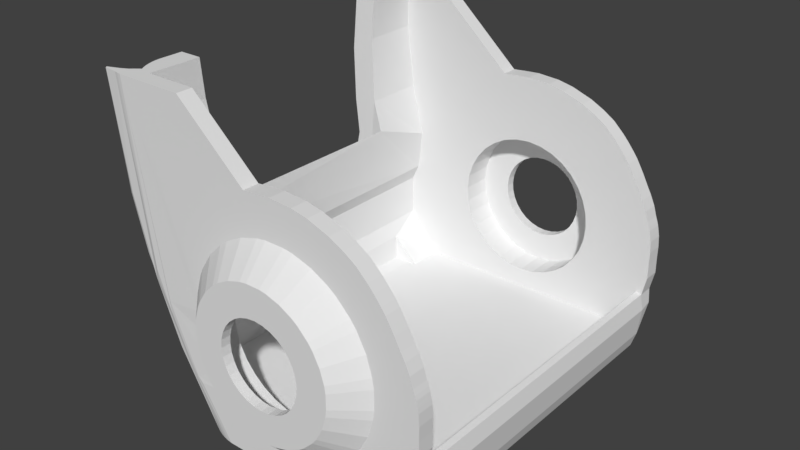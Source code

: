 # Source: head_st7789.blend  (saved by Blender 2.79.0; exported with 4.5.12 LTS)
import bpy
from mathutils import Matrix  # noqa: F401  (used for matrix-valued properties, if any)

bpy.ops.wm.read_factory_settings(use_empty=True)
scene = bpy.context.scene
scene.name = 'Scene'

# ---- collections
col_collection_1 = bpy.data.collections.new('Collection 1'); scene.collection.children.link(col_collection_1)

# ---- world
world_world = bpy.data.worlds.new('World'); scene.world = world_world
world_world.color = (0.05088, 0.05088, 0.05088)
world_world.use_sun_shadow = False
world_world.sun_shadow_jitter_overblur = 0.0
world_world.cycles.sampling_method = 'MANUAL'

# ---- meshes
me_citro6_50 = bpy.data.meshes.new('Citro6 50')
me_citro6_50.from_pydata([(31.64, -37.55, -12.05), (-21.52, -31.05, -27.45), (-21.46, -31.1, -27.5), (-20.15, -34.2, -20.54), (-13.45, -28.87, -27.5), (-20.82, -26.12, -27.5), (-13.72, -20.11, -27.5), (30.67, -37.55, -18.35), (29.11, -37.55, -21.27), (31.86, -37.55, -15.25), (27.21, -37.55, -23.94), (24.5, -37.55, -26.31), (20.21, -34.2, 21.25), (26.77, -34.2, 13.51), (25.97, -34.2, 14.84), (27.66, -34.2, 11.98), (28.87, -34.2, 9.694), (21.81, -34.2, -20.37), (22.49, -34.2, 19.09), (23.71, -34.2, 17.74), (25.14, -34.2, 15.97), (29.7, -34.2, 8.205), (29.71, -34.2, -20.44), (30.26, -34.2, 6.984), (30.65, -34.2, 6.133), (30.44, -34.2, -11.78), (31.28, -34.2, 4.101), (31.66, -34.2, 3.091), (32.53, -34.2, -8.076), (31.92, -34.2, 2.281), (32.19, -34.2, 1.019), (32.37, -34.2, 0.05438), (32.53, -34.2, -2.237), (31.65, -34.2, -12.08), (32.5, -34.2, -5.012), (-17.91, -34.2, 39.24), (-28.84, -34.2, 31.43), (-27.3, -34.2, 18.39), (-24.66, -34.2, 7.852), (-25.62, -34.2, -0.3475), (-27.15, -34.2, -11.91), (-24.83, -34.2, -15.39), (-28.74, -34.2, 39.24), (-3.525, -34.2, 26.45), (-28.86, -19.42, -2.005), (-24.73, -20.34, 12.65), (-27.31, -21.29, 18.46), (-28.84, -22.47, 31.41), (-28.74, -23.18, 39.24), (-28.86, -18.15, -15.91), (-32.35, -21.23, 17.84), (-33.44, -23.18, 39.24), (-33.55, -22.21, 28.53), (-30.94, -20.59, 10.85), (-33.27, -19.04, -6.152), (-17.91, -37.55, 39.24), (-3.525, -37.55, 26.45), (-8.466, -37.55, 15.61), (-10.09, -37.55, 14.4), (-12.95, -37.55, 11.55), (-15.19, -37.55, 8.188), (-17.23, -37.55, 2.495), (-16.06, -37.55, 6.36), (-4.904, -37.55, 17.51), (-1.038, -37.55, 18.68), (0.9622, -37.55, 18.98), (5.002, -37.55, 18.98), (7.002, -37.55, 18.68), (10.87, -37.55, 17.51), (14.43, -37.55, 15.61), (16.05, -37.55, 14.4), (20.23, -37.55, 21.24), (18.91, -37.55, 11.55), (26.77, -37.55, 13.51), (20.12, -37.55, 9.923), (22.49, -37.55, 19.09), (22.02, -37.55, 6.36), (27.66, -37.55, 11.98), (23.71, -37.55, 17.74), (28.87, -37.55, 9.694), (23.19, -37.55, 2.495), (29.7, -37.55, 8.205), (30.26, -37.55, 6.984), (-8.466, -37.55, -18.66), (-4.904, -37.55, -20.56), (-1.038, -37.55, -21.73), (0.9622, -37.55, -22.03), (5.002, -37.55, -22.03), (7.002, -37.55, -21.73), (10.87, -37.55, -20.56), (14.43, -37.55, -18.66), (16.05, -37.55, -17.45), (18.91, -37.55, -14.6), (20.12, -37.55, -12.97), (22.02, -37.55, -9.411), (23.19, -37.55, -5.545), (32.53, -37.55, -8.076), (23.49, -37.55, -3.545), (31.66, -37.55, 3.091), (25.14, -37.55, 15.97), (25.97, -37.55, 14.84), (30.65, -37.55, 6.133), (23.49, -37.55, 0.4946), (31.28, -37.55, 4.101), (31.92, -37.55, 2.281), (32.19, -37.55, 1.019), (32.37, -37.55, 0.05438), (32.53, -37.55, -2.237), (32.5, -37.55, -5.012), (-31.54, -33.49, 39.24), (-32.52, -34.25, 39.24), (-32.06, -32.69, 39.24), (-32.49, -31.84, 39.24), (-32.84, -30.97, 39.24), (-33.11, -30.09, 39.24), (-33.3, -29.21, 39.24), (-33.41, -28.34, 39.24), (-32.38, -37.52, 39.24), (-33.21, -37.4, 39.24), (-34.06, -37.21, 39.24), (-36.93, -36.93, 39.24), (-37.14, -36.56, 39.24), (-35.91, -36.1, 39.24), (-34.5, -35.56, 39.24), (-33.32, -34.94, 39.24), (-27.08, -25.08, -19.31), (-27.65, -24.25, -18.23), (-26.3, -25.97, -20.72), (-28.44, -22.65, -16.72), (-32.55, -27.49, -7.915), (-33.45, -27.49, -5.711), (-30.66, -27.49, 9.687), (-31.17, -27.49, 11.85), (-33.54, -27.49, 28.29), (-32.5, -32.11, 37.12), (-36.35, -35.3, 31.14), (-37.09, -34.6, 31.12), (-31.5, -33.83, 31.11), (-32.08, -32.99, 31.09), (-32.57, -32.11, 31.08), (-32.97, -31.19, 31.07), (-33.27, -30.26, 31.06), (-33.48, -29.32, 31.06), (-33.6, -28.39, 31.06), (-32.39, -32.11, 27.1), (-32.78, -31.19, 27.07), (-31.5, -32.11, 19.25), (-31.9, -31.19, 19.19), (-32.53, -28.39, 19.1), (-33.68, -36.84, 16.34), (-34.54, -36.43, 16.17), (-35.37, -35.91, 16.01), (-36.15, -35.3, 15.86), (-36.42, -34.6, 15.72), (-37.07, -33.83, 15.6), (-37.64, -32.99, 15.48), (-30.83, -32.11, 15.39), (-31.22, -31.19, 15.31), (-31.52, -30.26, 15.26), (-31.72, -29.32, 15.22), (-31.84, -28.39, 15.19), (-31.02, -28.39, 11.34), (-36.17, -32.11, 5.513), (-36.55, -31.19, 5.402), (-33.13, -35.3, 3.991), (-33.83, -34.6, 3.771), (-34.47, -33.83, 3.573), (-35.02, -32.99, 3.399), (-35.49, -32.11, 3.252), (-28.34, -37.38, 3.16), (-28.46, -37.16, 0.7582), (-29.3, -36.84, 0.4585), (-34.37, -31.19, -1.352), (-34.66, -30.26, -1.454), (-34.85, -29.32, -1.525), (-34.97, -28.39, -1.566), (-25.37, -37.51, -2.384), (-25.22, -37.38, -5.09), (-25.2, -37.38, -5.152), (-32.39, -28.39, -8.193), (-31.14, -30.26, -10.23), (-31.34, -29.32, -10.32), (-31.45, -28.39, -10.36), (-29.53, -32.11, -12.08), (-29.89, -31.19, -12.25), (-22.43, -37.38, -11.21), (-22.43, -37.38, -11.21), (-24.82, -36.43, -12.38), (-25.58, -35.91, -12.75), (-26.29, -35.3, -13.11), (-26.95, -34.6, -13.43), (-27.55, -33.83, -13.72), (-28.07, -32.99, -13.98), (-28.51, -32.11, -14.2), (-20.4, -37.38, -15.16), (-21.19, -37.16, -15.59), (-26.72, -31.19, -18.56), (-26.98, -30.26, -18.7), (-20.36, -37.38, -15.23), (-19.42, -37.44, -16.18), (-18.22, -37.38, -19.04), (-18.34, -37.51, -17.06), (-23.46, -30.26, -24.84), (-24.04, -28.39, -24.52), (-17.65, -37.52, -1.525), (-11.75, -37.52, -16.33), (-23.17, -29.32, -25.7), (-22.82, -29.69, -26.11), (-21.65, -30.94, -27.31), (4.47, -42.75, 13.59), (5.945, -42.75, 13.37), (-2.829, -42.75, -15.56), (18.09, -42.75, -0.03657), (17.88, -42.75, 1.438), (-6.652, -42.75, 10.21), (-11.05, -42.75, -7.336), (-15.34, -37.38, -11.32), (17.01, -42.75, -7.336), (5.945, -42.75, -16.42), (-2.829, -42.75, 12.5), (12.62, -42.75, 10.21), (11.42, -42.75, 11.1), (17.01, -42.75, 4.286), (-17.4, -37.38, -5.579), (-11.91, -42.75, -4.488), (-16.9, -37.38, -7.557), (-9.645, -42.75, -9.962), (-14.3, -37.38, -13.07), (-7.756, -42.75, -12.26), (17.88, -42.75, -4.488), (15.61, -42.75, -9.962), (11.42, -42.75, -14.15), (-5.455, -42.75, 11.1), (-10.41, -42.75, 5.633), (-12.13, -42.75, -0.03656), (-12.2, -42.75, -1.525), (1.493, -42.75, 13.59), (8.793, -42.75, 12.5), (0.01932, -42.75, 13.37), (-5.455, -42.75, -14.15), (-16.22, -37.38, -9.477), (0.01932, -42.75, -16.42), (18.09, -42.75, -3.014), (8.793, -42.75, -15.56), (14.72, -42.75, -11.16), (-8.757, -42.75, 8.109), (-11.05, -42.75, 4.286), (-11.91, -42.75, 1.438), (15.61, -42.75, 6.912), (1.493, -42.75, -16.64), (4.47, -42.75, -16.64), (14.72, -42.75, 8.109), (-5.641, -42.75, 0.1244), (-5.141, -42.75, 1.774), (-5.81, -42.75, -1.591), (-4.328, -42.75, 3.294), (-3.235, -42.75, 4.626), (-5.641, -42.75, -3.306), (-1.903, -42.75, 5.719), (-5.141, -42.75, -4.955), (-0.3825, -42.75, 6.532), (1.267, -42.75, 7.032), (2.982, -42.75, 7.201), (4.697, -42.75, 7.032), (6.346, -42.75, 6.532), (7.866, -42.75, 5.719), (9.199, -42.75, 4.626), (-4.328, -42.75, -6.475), (-3.235, -42.75, -7.808), (-1.903, -42.75, -8.901), (-0.3825, -42.75, -9.713), (1.267, -42.75, -10.21), (2.982, -42.75, -10.38), (4.697, -42.75, -10.21), (6.346, -42.75, -9.713), (7.866, -42.75, -8.901), (9.199, -42.75, -7.808), (12.62, -42.75, -13.26), (10.29, -42.75, -6.475), (11.1, -42.75, -4.955), (11.6, -42.75, -3.306), (11.77, -42.75, -1.591), (10.29, -42.75, 3.294), (11.1, -42.75, 1.774), (11.6, -42.75, 0.1244), (-5.81, -40.74, -1.591), (4.697, -40.74, -10.21), (2.982, -40.74, -10.38), (-5.141, -40.74, 1.774), (-5.641, -40.74, 0.1244), (-5.641, -40.74, -3.306), (-5.141, -40.74, -4.955), (-3.235, -40.74, -7.808), (-4.328, -40.74, 3.294), (-4.328, -40.74, -6.475), (-1.903, -40.74, -8.901), (-0.3825, -40.74, -9.713), (1.267, -40.74, -10.21), (6.346, -40.74, -9.713), (7.866, -40.74, -8.901), (9.199, -40.74, -7.808), (10.29, -40.74, -6.475), (11.1, -40.74, -4.955), (11.77, -40.74, -1.591), (11.6, -40.74, -3.306), (-3.235, -40.74, 4.626), (-1.903, -40.74, 5.719), (-0.3825, -40.74, 6.532), (1.267, -40.74, 7.032), (2.982, -40.74, 7.201), (4.697, -40.74, 7.032), (6.346, -40.74, 6.532), (11.6, -40.74, 0.1244), (11.1, -40.74, 1.774), (10.29, -40.74, 3.294), (9.199, -40.74, 4.626), (7.866, -40.74, 5.719), (-11.68, -37.51, -27.5), (-12.76, -37.38, -27.5), (22.85, -37.55, -27.5), (-24.49, -27.64, -27.5), (-23.52, -20.66, -27.5), (-13.85, -37.16, -27.5), (-14.93, -36.84, -27.5), (-16.0, -36.43, -27.5), (-24.27, -28.07, -27.5), (-23.98, -28.46, -27.5), (-21.65, -30.94, -27.5), (-20.47, -32.84, -27.5), (-21.03, -31.96, -27.5), (-17.03, -35.91, -27.5), (-17.98, -35.3, -27.5), (-19.66, -33.83, -27.5), (-18.86, -34.6, -27.5), (31.67, -34.02, -21.09), (32.36, -34.02, -15.25), (30.61, -34.02, -24.32), (31.64, -34.02, -12.05), (29.21, -34.02, -25.84), (26.5, -29.02, -27.6), (24.85, -29.02, -27.5), (2.387, -34.2, 26.92), (7.103, -34.2, 26.62), (10.44, -34.2, 25.93), (14.89, -34.2, 24.34), (7.103, -37.55, 26.62), (10.44, -37.55, 25.93), (2.387, -37.55, 26.92), (-0.8818, -37.55, 26.69), (14.89, -37.55, 24.34), (17.8, -37.55, 22.83), (-0.8818, -34.2, 26.69), (17.8, -34.2, 22.83), (5.88, -40.74, -16.16), (2.982, -40.74, -16.44), (-9.369, -40.74, 6.662), (-10.74, -40.74, 4.094), (0.08407, -40.74, -16.16), (-2.702, -40.74, -15.31), (-5.271, -40.74, -13.94), (-7.521, -40.74, -12.09), (-9.369, -40.74, -9.843), (-10.74, -40.74, -7.275), (-11.59, -40.74, 1.307), (-11.59, -40.74, -4.489), (-11.87, -40.74, -1.591), (13.49, -40.74, 8.913), (11.23, -40.74, 10.76), (16.71, -40.74, 4.094), (15.33, -40.74, 6.662), (5.88, -40.74, 12.98), (8.666, -40.74, 12.13), (0.08408, -40.74, 12.98), (2.982, -40.74, 13.26), (17.55, -40.74, 1.307), (-2.702, -40.74, 12.13), (16.71, -40.74, -7.275), (17.55, -40.74, -4.489), (8.666, -40.74, -15.31), (11.23, -40.74, -13.94), (13.49, -40.74, -12.09), (15.33, -40.74, -9.843), (17.84, -40.74, -1.591), (-7.521, -40.74, 8.913), (-5.271, -40.74, 10.76), (5.88, -34.24, -16.16), (2.982, -34.24, -16.44), (-9.369, -34.24, 6.662), (-10.74, -34.24, 4.094), (0.08407, -34.24, -16.16), (-2.702, -34.24, -15.31), (-5.271, -34.24, -13.94), (-7.521, -34.24, -12.09), (-9.369, -34.24, -9.843), (-10.74, -34.24, -7.275), (-11.59, -34.24, 1.307), (-11.59, -34.24, -4.489), (-11.87, -34.24, -1.591), (13.49, -34.24, 8.913), (11.23, -34.24, 10.76), (16.71, -34.24, 4.094), (15.33, -34.24, 6.662), (5.88, -34.24, 12.98), (8.666, -34.24, 12.13), (0.08408, -34.24, 12.98), (2.982, -34.24, 13.26), (17.55, -34.24, 1.307), (-2.702, -34.24, 12.13), (16.71, -34.24, -7.275), (17.55, -34.24, -4.489), (8.666, -34.24, -15.31), (11.23, -34.24, -13.94), (13.49, -34.24, -12.09), (15.33, -34.24, -9.843), (17.84, -34.24, -1.591), (-7.521, -34.24, 8.913), (-5.271, -34.24, 10.76), (-27.19, -34.2, -3.616), (-20.44, -26.83, -20.54), (-26.2, -26.91, -15.39), (-22.55, -26.83, -20.62), (-25.85, -26.91, -20.48), (-27.42, -20.2, 6.602), (31.64, 37.55, -12.05), (-21.52, 31.05, -27.45), (-21.46, 31.1, -27.5), (-20.15, 34.2, -20.54), (-13.45, 28.87, -27.5), (-20.82, 26.12, -27.5), (-13.72, 20.11, -27.5), (30.67, 37.55, -18.35), (29.11, 37.55, -21.27), (31.86, 37.55, -15.25), (27.21, 37.55, -23.94), (24.5, 37.55, -26.31), (20.21, 34.2, 21.25), (26.77, 34.2, 13.51), (25.97, 34.2, 14.84), (27.66, 34.2, 11.98), (28.87, 34.2, 9.694), (21.81, 34.2, -20.37), (22.49, 34.2, 19.09), (23.71, 34.2, 17.74), (25.14, 34.2, 15.97), (29.7, 34.2, 8.205), (29.71, 34.2, -20.44), (30.26, 34.2, 6.984), (30.65, 34.2, 6.133), (30.44, 34.2, -11.78), (31.28, 34.2, 4.101), (31.66, 34.2, 3.091), (32.53, 34.2, -8.076), (31.92, 34.2, 2.281), (32.19, 34.2, 1.019), (32.37, 34.2, 0.05438), (32.53, 34.2, -2.237), (31.65, 34.2, -12.08), (32.5, 34.2, -5.012), (-17.91, 34.2, 39.24), (-28.84, 34.2, 31.43), (-27.3, 34.2, 18.39), (-24.66, 34.2, 7.852), (-25.62, 34.2, -0.3475), (-27.15, 34.2, -11.91), (-24.83, 34.2, -15.39), (-28.74, 34.2, 39.24), (-3.525, 34.2, 26.45), (-28.86, 19.42, -2.005), (-24.73, 20.34, 12.65), (-27.31, 21.29, 18.46), (-28.84, 22.47, 31.41), (-28.74, 23.18, 39.24), (-28.86, 18.15, -15.91), (-32.35, 21.23, 17.84), (-33.44, 23.18, 39.24), (-33.55, 22.21, 28.53), (-30.94, 20.59, 10.85), (-33.27, 19.04, -6.152), (-17.91, 37.55, 39.24), (-3.525, 37.55, 26.45), (-8.466, 37.55, 15.61), (-10.09, 37.55, 14.4), (-12.95, 37.55, 11.55), (-15.19, 37.55, 8.188), (-17.23, 37.55, 2.495), (-16.06, 37.55, 6.36), (-4.904, 37.55, 17.51), (-1.038, 37.55, 18.68), (0.9622, 37.55, 18.98), (5.002, 37.55, 18.98), (7.002, 37.55, 18.68), (10.87, 37.55, 17.51), (14.43, 37.55, 15.61), (16.05, 37.55, 14.4), (20.23, 37.55, 21.24), (18.91, 37.55, 11.55), (26.77, 37.55, 13.51), (20.12, 37.55, 9.923), (22.49, 37.55, 19.09), (22.02, 37.55, 6.36), (27.66, 37.55, 11.98), (23.71, 37.55, 17.74), (28.87, 37.55, 9.694), (23.19, 37.55, 2.495), (29.7, 37.55, 8.205), (30.26, 37.55, 6.984), (-8.466, 37.55, -18.66), (-4.904, 37.55, -20.56), (-1.038, 37.55, -21.73), (0.9622, 37.55, -22.03), (5.002, 37.55, -22.03), (7.002, 37.55, -21.73), (10.87, 37.55, -20.56), (14.43, 37.55, -18.66), (16.05, 37.55, -17.45), (18.91, 37.55, -14.6), (20.12, 37.55, -12.97), (22.02, 37.55, -9.411), (23.19, 37.55, -5.545), (32.53, 37.55, -8.076), (23.49, 37.55, -3.545), (31.66, 37.55, 3.091), (25.14, 37.55, 15.97), (25.97, 37.55, 14.84), (30.65, 37.55, 6.133), (23.49, 37.55, 0.4946), (31.28, 37.55, 4.101), (31.92, 37.55, 2.281), (32.19, 37.55, 1.019), (32.37, 37.55, 0.05438), (32.53, 37.55, -2.237), (32.5, 37.55, -5.012), (-31.54, 33.49, 39.24), (-32.52, 34.25, 39.24), (-32.06, 32.69, 39.24), (-32.49, 31.84, 39.24), (-32.84, 30.97, 39.24), (-33.11, 30.09, 39.24), (-33.3, 29.21, 39.24), (-33.41, 28.34, 39.24), (-32.38, 37.52, 39.24), (-33.21, 37.4, 39.24), (-34.06, 37.21, 39.24), (-36.93, 36.93, 39.24), (-37.14, 36.56, 39.24), (-35.91, 36.1, 39.24), (-34.5, 35.56, 39.24), (-33.32, 34.94, 39.24), (-27.08, 25.08, -19.31), (-27.65, 24.25, -18.23), (-26.3, 25.97, -20.72), (-28.44, 22.65, -16.72), (-32.55, 27.49, -7.915), (-33.45, 27.49, -5.711), (-30.66, 27.49, 9.687), (-31.17, 27.49, 11.85), (-33.54, 27.49, 28.29), (-32.5, 32.11, 37.12), (-36.35, 35.3, 31.14), (-37.09, 34.6, 31.12), (-31.5, 33.83, 31.11), (-32.08, 32.99, 31.09), (-32.57, 32.11, 31.08), (-32.97, 31.19, 31.07), (-33.27, 30.26, 31.06), (-33.48, 29.32, 31.06), (-33.6, 28.39, 31.06), (-32.39, 32.11, 27.1), (-32.78, 31.19, 27.07), (-31.5, 32.11, 19.25), (-31.9, 31.19, 19.19), (-32.53, 28.39, 19.1), (-33.68, 36.84, 16.34), (-34.54, 36.43, 16.17), (-35.37, 35.91, 16.01), (-36.15, 35.3, 15.86), (-36.42, 34.6, 15.72), (-37.07, 33.83, 15.6), (-37.64, 32.99, 15.48), (-30.83, 32.11, 15.39), (-31.22, 31.19, 15.31), (-31.52, 30.26, 15.26), (-31.72, 29.32, 15.22), (-31.84, 28.39, 15.19), (-31.02, 28.39, 11.34), (-36.17, 32.11, 5.513), (-36.55, 31.19, 5.402), (-33.13, 35.3, 3.991), (-33.83, 34.6, 3.771), (-34.47, 33.83, 3.573), (-35.02, 32.99, 3.399), (-35.49, 32.11, 3.252), (-28.34, 37.38, 3.16), (-28.46, 37.16, 0.7582), (-29.3, 36.84, 0.4585), (-34.37, 31.19, -1.352), (-34.66, 30.26, -1.454), (-34.85, 29.32, -1.525), (-34.97, 28.39, -1.566), (-25.37, 37.51, -2.384), (-25.22, 37.38, -5.09), (-25.2, 37.38, -5.152), (-32.39, 28.39, -8.193), (-31.14, 30.26, -10.23), (-31.34, 29.32, -10.32), (-31.45, 28.39, -10.36), (-29.53, 32.11, -12.08), (-29.89, 31.19, -12.25), (-22.43, 37.38, -11.21), (-22.43, 37.38, -11.21), (-24.82, 36.43, -12.38), (-25.58, 35.91, -12.75), (-26.29, 35.3, -13.11), (-26.95, 34.6, -13.43), (-27.55, 33.83, -13.72), (-28.07, 32.99, -13.98), (-28.51, 32.11, -14.2), (-20.4, 37.38, -15.16), (-21.19, 37.16, -15.59), (-26.72, 31.19, -18.56), (-26.98, 30.26, -18.7), (-20.36, 37.38, -15.23), (-19.42, 37.44, -16.18), (-18.22, 37.38, -19.04), (-18.34, 37.51, -17.06), (-23.46, 30.26, -24.84), (-24.04, 28.39, -24.52), (-17.65, 37.52, -1.525), (-11.75, 37.52, -16.33), (-23.17, 29.32, -25.7), (-22.82, 29.69, -26.11), (-21.65, 30.94, -27.31), (4.47, 42.75, 13.59), (5.945, 42.75, 13.37), (-2.829, 42.75, -15.56), (18.09, 42.75, -0.03657), (17.88, 42.75, 1.438), (-6.652, 42.75, 10.21), (-11.05, 42.75, -7.336), (-15.34, 37.38, -11.32), (17.01, 42.75, -7.336), (5.945, 42.75, -16.42), (-2.829, 42.75, 12.5), (12.62, 42.75, 10.21), (11.42, 42.75, 11.1), (17.01, 42.75, 4.286), (-17.4, 37.38, -5.579), (-11.91, 42.75, -4.488), (-16.9, 37.38, -7.557), (-9.645, 42.75, -9.962), (-14.3, 37.38, -13.07), (-7.756, 42.75, -12.26), (17.88, 42.75, -4.488), (15.61, 42.75, -9.962), (11.42, 42.75, -14.15), (-5.455, 42.75, 11.1), (-10.41, 42.75, 5.633), (-12.13, 42.75, -0.03656), (-12.2, 42.75, -1.525), (1.493, 42.75, 13.59), (8.793, 42.75, 12.5), (0.01932, 42.75, 13.37), (-5.455, 42.75, -14.15), (-16.22, 37.38, -9.477), (0.01932, 42.75, -16.42), (18.09, 42.75, -3.014), (8.793, 42.75, -15.56), (14.72, 42.75, -11.16), (-8.757, 42.75, 8.109), (-11.05, 42.75, 4.286), (-11.91, 42.75, 1.438), (15.61, 42.75, 6.912), (1.493, 42.75, -16.64), (4.47, 42.75, -16.64), (14.72, 42.75, 8.109), (-5.641, 42.75, 0.1244), (-5.141, 42.75, 1.774), (-5.81, 42.75, -1.591), (-4.328, 42.75, 3.294), (-3.235, 42.75, 4.626), (-5.641, 42.75, -3.306), (-1.903, 42.75, 5.719), (-5.141, 42.75, -4.955), (-0.3825, 42.75, 6.532), (1.267, 42.75, 7.032), (2.982, 42.75, 7.201), (4.697, 42.75, 7.032), (6.346, 42.75, 6.532), (7.866, 42.75, 5.719), (9.199, 42.75, 4.626), (-4.328, 42.75, -6.475), (-3.235, 42.75, -7.808), (-1.903, 42.75, -8.901), (-0.3825, 42.75, -9.713), (1.267, 42.75, -10.21), (2.982, 42.75, -10.38), (4.697, 42.75, -10.21), (6.346, 42.75, -9.713), (7.866, 42.75, -8.901), (9.199, 42.75, -7.808), (12.62, 42.75, -13.26), (10.29, 42.75, -6.475), (11.1, 42.75, -4.955), (11.6, 42.75, -3.306), (11.77, 42.75, -1.591), (10.29, 42.75, 3.294), (11.1, 42.75, 1.774), (11.6, 42.75, 0.1244), (-5.81, 40.74, -1.591), (4.697, 40.74, -10.21), (2.982, 40.74, -10.38), (-5.141, 40.74, 1.774), (-5.641, 40.74, 0.1244), (-5.641, 40.74, -3.306), (-5.141, 40.74, -4.955), (-3.235, 40.74, -7.808), (-4.328, 40.74, 3.294), (-4.328, 40.74, -6.475), (-1.903, 40.74, -8.901), (-0.3825, 40.74, -9.713), (1.267, 40.74, -10.21), (6.346, 40.74, -9.713), (7.866, 40.74, -8.901), (9.199, 40.74, -7.808), (10.29, 40.74, -6.475), (11.1, 40.74, -4.955), (11.77, 40.74, -1.591), (11.6, 40.74, -3.306), (-3.235, 40.74, 4.626), (-1.903, 40.74, 5.719), (-0.3825, 40.74, 6.532), (1.267, 40.74, 7.032), (2.982, 40.74, 7.201), (4.697, 40.74, 7.032), (6.346, 40.74, 6.532), (11.6, 40.74, 0.1244), (11.1, 40.74, 1.774), (10.29, 40.74, 3.294), (9.199, 40.74, 4.626), (7.866, 40.74, 5.719), (-11.68, 37.51, -27.5), (-12.76, 37.38, -27.5), (22.85, 37.55, -27.5), (-24.49, 27.64, -27.5), (-23.52, 20.66, -27.5), (-13.85, 37.16, -27.5), (-14.93, 36.84, -27.5), (-16.0, 36.43, -27.5), (-24.27, 28.07, -27.5), (-23.98, 28.46, -27.5), (-21.65, 30.94, -27.5), (-20.47, 32.84, -27.5), (-21.03, 31.96, -27.5), (-17.03, 35.91, -27.5), (-17.98, 35.3, -27.5), (-19.66, 33.83, -27.5), (-18.86, 34.6, -27.5), (31.67, 34.02, -21.09), (32.36, 34.02, -15.25), (30.61, 34.02, -24.32), (31.64, 34.02, -12.05), (29.21, 34.02, -25.84), (26.5, 29.02, -27.6), (24.85, 29.02, -27.5), (2.387, 34.2, 26.92), (7.103, 34.2, 26.62), (10.44, 34.2, 25.93), (14.89, 34.2, 24.34), (7.103, 37.55, 26.62), (10.44, 37.55, 25.93), (2.387, 37.55, 26.92), (-0.8818, 37.55, 26.69), (14.89, 37.55, 24.34), (17.8, 37.55, 22.83), (-0.8818, 34.2, 26.69), (17.8, 34.2, 22.83), (5.88, 40.74, -16.16), (2.982, 40.74, -16.44), (-9.369, 40.74, 6.662), (-10.74, 40.74, 4.094), (0.08407, 40.74, -16.16), (-2.702, 40.74, -15.31), (-5.271, 40.74, -13.94), (-7.521, 40.74, -12.09), (-9.369, 40.74, -9.843), (-10.74, 40.74, -7.275), (-11.59, 40.74, 1.307), (-11.59, 40.74, -4.489), (-11.87, 40.74, -1.591), (13.49, 40.74, 8.913), (11.23, 40.74, 10.76), (16.71, 40.74, 4.094), (15.33, 40.74, 6.662), (5.88, 40.74, 12.98), (8.666, 40.74, 12.13), (0.08408, 40.74, 12.98), (2.982, 40.74, 13.26), (17.55, 40.74, 1.307), (-2.702, 40.74, 12.13), (16.71, 40.74, -7.275), (17.55, 40.74, -4.489), (8.666, 40.74, -15.31), (11.23, 40.74, -13.94), (13.49, 40.74, -12.09), (15.33, 40.74, -9.843), (17.84, 40.74, -1.591), (-7.521, 40.74, 8.913), (-5.271, 40.74, 10.76), (5.88, 34.24, -16.16), (2.982, 34.24, -16.44), (-9.369, 34.24, 6.662), (-10.74, 34.24, 4.094), (0.08407, 34.24, -16.16), (-2.702, 34.24, -15.31), (-5.271, 34.24, -13.94), (-7.521, 34.24, -12.09), (-9.369, 34.24, -9.843), (-10.74, 34.24, -7.275), (-11.59, 34.24, 1.307), (-11.59, 34.24, -4.489), (-11.87, 34.24, -1.591), (13.49, 34.24, 8.913), (11.23, 34.24, 10.76), (16.71, 34.24, 4.094), (15.33, 34.24, 6.662), (5.88, 34.24, 12.98), (8.666, 34.24, 12.13), (0.08408, 34.24, 12.98), (2.982, 34.24, 13.26), (17.55, 34.24, 1.307), (-2.702, 34.24, 12.13), (16.71, 34.24, -7.275), (17.55, 34.24, -4.489), (8.666, 34.24, -15.31), (11.23, 34.24, -13.94), (13.49, 34.24, -12.09), (15.33, 34.24, -9.843), (17.84, 34.24, -1.591), (-7.521, 34.24, 8.913), (-5.271, 34.24, 10.76), (-27.19, 34.2, -3.616), (-20.44, 26.83, -20.54), (-26.2, 26.91, -15.39), (-22.55, 26.83, -20.62), (-25.85, 26.91, -20.48), (-27.42, 20.2, 6.602)], [], [(153, 154, 166, 165), (158, 141, 142, 159), (325, 326, 127, 125), (37, 46, 47, 36), (114, 141, 140, 113), (287, 272, 273, 286), (336, 334, 7, 8), (323, 171, 149, 150, 187, 324), (72, 70, 220, 251), (76, 222, 213, 80), (143, 142, 115, 116), (240, 216, 227, 226, 215), (187, 188, 330, 324), (329, 193, 183, 184, 196, 1, 2), (134, 112, 113, 140, 145, 144, 139), (333, 190, 191, 332), (155, 156, 162, 168, 167), (131, 53, 54, 130, 129, 179, 175, 161, 132), (27, 98, 104, 29), (249, 86, 87, 250), (118, 119, 170, 195, 322, 318, 200, 194, 185, 178, 169), (30, 105, 106, 31), (192, 167, 168, 183, 193), (188, 189, 331, 330), (297, 271, 272, 287), (114, 115, 142, 141), (282, 266, 315, 314), (148, 143, 133, 52, 50), (162, 163, 172, 184, 183, 168), (277, 91, 92, 244), (34, 32, 107, 108), (145, 140, 141, 158, 157, 147), (293, 305, 256, 255), (73, 100, 99, 78, 75, 71, 69, 70, 72, 74, 76, 80, 102, 98, 103, 101, 82, 81, 79, 77), (135, 136, 153, 152), (288, 293, 255, 253), (189, 190, 333, 331), (177, 176, 117, 118, 169, 178, 185, 194, 200, 318, 317, 201, 199, 198, 186), (44, 49, 54, 53, 50, 52, 51, 48, 47, 46, 45, 422), (158, 159, 174, 173), (180, 181, 206, 207, 202, 197), (226, 227, 205, 228), (215, 224, 223, 225, 240), (26, 103, 98, 27), (116, 115, 114, 113, 112, 111, 109, 110, 124, 123, 122, 121, 120, 119, 118, 117, 55, 35, 42, 48, 51), (237, 221, 69, 68), (31, 106, 107, 32), (95, 97, 242, 229), (150, 121, 122, 151), (166, 154, 155, 167), (203, 127, 326, 327, 208, 207, 206), (166, 167, 192, 191), (138, 139, 144, 146, 156, 155), (211, 239, 83, 84), (173, 174, 181, 180), (24, 23, 82, 101), (296, 270, 271, 297), (295, 269, 270, 296), (250, 87, 88, 218), (126, 320, 325, 125), (16, 15, 77, 79), (120, 121, 150, 149), (144, 145, 147, 146), (38, 45, 46, 37), (123, 135, 152, 151, 122), (172, 173, 180, 197, 196, 184), (74, 72, 251, 248), (59, 245, 214, 58), (174, 175, 179, 182, 181), (211, 84, 85, 241), (51, 52, 133, 143, 116), (63, 57, 232, 219), (29, 104, 105, 30), (137, 138, 155, 154), (224, 235, 204, 223), (213, 212, 102, 80), (23, 21, 81, 82), (332, 191, 192, 328), (165, 166, 191, 190), (170, 119, 120, 149, 171), (292, 268, 269, 295), (188, 151, 152, 164, 189), (134, 139, 138, 111, 112), (110, 136, 135, 123, 124), (132, 161, 160, 148, 50, 53, 131), (111, 138, 137, 109), (15, 13, 73, 77), (146, 147, 157, 163, 162, 156), (110, 109, 137, 136), (195, 170, 171, 323, 322), (228, 205, 83, 239), (218, 88, 89, 243), (159, 160, 161, 175, 174), (91, 277, 231, 90), (219, 238, 64, 63), (97, 102, 212, 242), (221, 220, 70, 69), (66, 65, 236, 209), (57, 58, 214, 232), (21, 16, 79, 81), (28, 34, 108, 96), (217, 230, 93, 94), (236, 65, 64, 238), (62, 61, 247, 246), (217, 94, 95, 229), (164, 165, 190, 189), (85, 86, 249, 241), (67, 66, 209, 210), (187, 150, 151, 188), (290, 285, 254, 257), (289, 288, 253, 252), (244, 92, 93, 230), (1, 208, 327, 2), (321, 320, 126, 128), (89, 90, 231, 243), (233, 60, 62, 246), (42, 36, 47, 48), (237, 68, 67, 210), (245, 59, 60, 233), (328, 192, 193, 329), (159, 142, 143, 148, 160), (285, 289, 252, 254), (152, 153, 165, 164), (61, 204, 235, 234, 247), (1, 196, 197, 202, 207, 208), (227, 216, 240, 225, 223, 204, 176, 177, 186, 198, 199, 201, 205), (292, 294, 267, 268), (76, 74, 248, 222), (294, 291, 259, 267), (291, 290, 257, 259), (136, 137, 154, 153), (181, 182, 203, 206), (163, 157, 158, 173, 172), (43, 35, 55, 56), (338, 336, 8, 10), (338, 10, 11, 339), (317, 4, 340, 319), (5, 320, 321, 6), (317, 318, 322, 323, 324, 330, 331, 333, 332, 328, 329, 2, 327, 326, 325, 320, 5, 6, 4), (11, 319, 340, 339), (9, 7, 334, 335), (58, 57, 63, 56, 55, 117, 176, 204, 61, 62, 60, 59), (64, 65, 66, 67, 68, 69, 71, 350, 349, 346, 345, 347, 348, 56, 63), (319, 91, 90, 89, 88, 87, 86, 85, 84, 83, 205, 201, 317), (343, 346, 349, 344), (341, 347, 345, 342), (344, 349, 350, 352), (342, 345, 346, 343), (341, 351, 348, 347), (12, 352, 350, 71), (56, 348, 351, 43), (341, 342, 343, 344, 352, 12, 399, 403, 402, 405, 404, 407, 43, 351), (14, 13, 15, 16, 21, 23, 24, 26, 27, 414, 406, 400, 401, 398, 399, 12, 18, 19, 20), (179, 129, 126, 125, 127, 203, 182), (128, 126, 129), (130, 128, 129), (130, 54, 128), (49, 128, 54), (315, 266, 265, 316), (284, 283, 313, 312), (283, 282, 314, 313), (311, 264, 263, 310), (316, 265, 264, 311), (309, 262, 261, 308), (310, 263, 262, 309), (281, 284, 312, 303), (308, 261, 260, 307), (278, 279, 302, 301), (279, 280, 304, 302), (286, 273, 274, 298), (298, 274, 275, 299), (299, 275, 276, 300), (276, 278, 301, 300), (280, 281, 303, 304), (306, 258, 256, 305), (307, 260, 258, 306), (315, 366, 369, 314), (291, 362, 364, 290), (300, 380, 379, 299), (316, 367, 366, 315), (294, 361, 362, 291), (301, 381, 380, 300), (313, 368, 374, 312), (292, 360, 361, 294), (303, 382, 377, 304), (314, 369, 368, 313), (295, 359, 360, 292), (305, 383, 384, 306), (310, 370, 371, 311), (296, 358, 359, 295), (306, 384, 375, 307), (311, 371, 367, 316), (297, 357, 358, 296), (308, 372, 373, 309), (288, 356, 355, 293), (309, 373, 370, 310), (293, 355, 383, 305), (312, 374, 382, 303), (287, 354, 357, 297), (307, 375, 372, 308), (286, 353, 354, 287), (302, 376, 381, 301), (289, 363, 356, 288), (304, 377, 376, 302), (290, 364, 365, 285), (298, 378, 353, 286), (285, 365, 363, 289), (299, 379, 378, 298), (369, 401, 400, 368), (359, 391, 392, 360), (383, 415, 416, 384), (370, 402, 403, 371), (358, 390, 391, 359), (384, 416, 407, 375), (371, 403, 399, 367), (357, 389, 390, 358), (372, 404, 405, 373), (356, 388, 387, 355), (373, 405, 402, 370), (355, 387, 415, 383), (374, 406, 414, 382), (354, 386, 389, 357), (375, 407, 404, 372), (353, 385, 386, 354), (376, 408, 413, 381), (363, 395, 388, 356), (377, 409, 408, 376), (364, 396, 397, 365), (378, 410, 385, 353), (365, 397, 395, 363), (379, 411, 410, 378), (366, 398, 401, 369), (362, 394, 396, 364), (380, 412, 411, 379), (367, 399, 398, 366), (361, 393, 394, 362), (381, 413, 412, 380), (368, 400, 406, 374), (360, 392, 393, 361), (382, 414, 409, 377), (233, 246, 247, 234, 235, 224, 215, 226, 228, 239, 211, 241, 249, 250, 218, 243, 231, 277, 244, 230, 217, 229, 242, 212, 213, 222, 248, 251, 220, 221, 237, 210, 209, 236, 238, 261, 262, 263, 264, 265, 266, 282, 283, 284, 281, 280, 279, 278, 276, 275, 274, 273, 272, 271, 270, 269, 268, 267, 259, 257, 254, 252, 253, 255, 256, 258, 260, 219, 232, 214, 245), (238, 219, 260, 261), (38, 37, 36, 42, 35, 43, 407, 416, 415, 387, 388, 395, 397, 39), (40, 39, 397, 396, 394, 393, 392, 41), (18, 12, 71, 75), (19, 18, 75, 78), (20, 19, 78, 99), (100, 14, 20, 99), (103, 26, 24, 101), (100, 73, 13, 14), (96, 0, 33, 28), (91, 319, 11, 10, 8, 7, 9, 0, 96, 108, 107, 106, 105, 104, 98, 102, 97, 95, 94, 93, 92), (335, 337, 33, 0, 9), (22, 17, 413, 408, 409, 414, 27, 29, 30, 31, 32, 34, 28, 33, 25), (40, 417, 39), (41, 419, 40), (3, 418, 419, 41), (4, 6, 429, 427, 763, 762, 339, 340), (17, 3, 41, 392, 391, 390, 389, 386, 385, 410, 411, 412, 413), (418, 420, 421, 419), (422, 845, 467, 44), (576, 588, 589, 577), (581, 582, 565, 564), (748, 548, 550, 749), (460, 459, 470, 469), (537, 536, 563, 564), (710, 709, 696, 695), (759, 431, 430, 757), (746, 747, 610, 573, 572, 594), (495, 674, 643, 493), (499, 503, 636, 645), (566, 539, 538, 565), (663, 638, 649, 650, 639), (610, 747, 753, 611), (752, 425, 424, 619, 607, 606, 616), (557, 562, 567, 568, 563, 536, 535), (756, 755, 614, 613), (578, 590, 591, 585, 579), (554, 555, 584, 598, 602, 552, 553, 477, 476), (450, 452, 527, 521), (672, 673, 510, 509), (541, 592, 601, 608, 617, 623, 741, 745, 618, 593, 542), (453, 454, 529, 528), (615, 616, 606, 591, 590), (611, 753, 754, 612), (720, 710, 695, 694), (537, 564, 565, 538), (705, 737, 738, 689), (417, 840, 462, 39), (571, 473, 475, 556, 566), (585, 591, 606, 607, 595, 586), (700, 667, 515, 514), (457, 531, 530, 455), (568, 570, 580, 581, 564, 563), (716, 678, 679, 728), (496, 500, 502, 504, 505, 524, 526, 521, 525, 503, 499, 497, 495, 493, 492, 494, 498, 501, 522, 523), (558, 575, 576, 559), (418, 841, 843, 420), (711, 676, 678, 716), (612, 754, 756, 613), (600, 609, 621, 622, 624, 740, 741, 623, 617, 608, 601, 592, 541, 540, 599), (467, 845, 468, 469, 470, 471, 474, 475, 473, 476, 477, 472), (581, 596, 597, 582), (603, 620, 625, 630, 629, 604), (649, 651, 628, 650), (638, 663, 648, 646, 647), (449, 450, 521, 526), (539, 474, 471, 465, 458, 478, 540, 541, 542, 543, 544, 545, 546, 547, 533, 532, 534, 535, 536, 537, 538), (660, 491, 492, 644), (454, 455, 530, 529), (518, 652, 665, 520), (573, 574, 545, 544), (589, 590, 578, 577), (626, 629, 630, 631, 750, 749, 550), (589, 614, 615, 590), (561, 578, 579, 569, 567, 562), (634, 507, 506, 662), (596, 603, 604, 597), (447, 524, 505, 446), (719, 720, 694, 693), (718, 719, 693, 692), (673, 641, 511, 510), (549, 548, 748, 743), (439, 502, 500, 438), (543, 572, 573, 544), (567, 569, 570, 568), (461, 460, 469, 468), (546, 545, 574, 575, 558), (595, 607, 619, 620, 603, 596), (497, 671, 674, 495), (482, 481, 637, 668), (597, 604, 605, 602, 598), (634, 664, 508, 507), (474, 539, 566, 556, 475), (486, 642, 655, 480), (452, 453, 528, 527), (560, 577, 578, 561), (647, 646, 627, 658), (636, 503, 525, 635), (446, 505, 504, 444), (755, 751, 615, 614), (588, 613, 614, 589), (593, 594, 572, 543, 542), (715, 718, 692, 691), (611, 612, 587, 575, 574), (557, 535, 534, 561, 562), (533, 547, 546, 558, 559), (555, 554, 476, 473, 571, 583, 584), (534, 532, 560, 561), (438, 500, 496, 436), (569, 579, 585, 586, 580, 570), (533, 559, 560, 532), (618, 745, 746, 594, 593), (651, 662, 506, 628), (641, 666, 512, 511), (582, 597, 598, 584, 583), (514, 513, 654, 700), (642, 486, 487, 661), (520, 665, 635, 525), (644, 492, 493, 643), (489, 632, 659, 488), (480, 655, 637, 481), (444, 504, 502, 439), (451, 519, 531, 457), (640, 517, 516, 653), (659, 661, 487, 488), (485, 669, 670, 484), (640, 652, 518, 517), (587, 612, 613, 588), (508, 664, 672, 509), (490, 633, 632, 489), (610, 611, 574, 573), (713, 680, 677, 708), (712, 675, 676, 711), (667, 653, 516, 515), (424, 425, 750, 631), (744, 551, 549, 743), (512, 666, 654, 513), (656, 669, 485, 483), (465, 471, 470, 459), (660, 633, 490, 491), (668, 656, 483, 482), (751, 752, 616, 615), (582, 583, 571, 566, 565), (708, 677, 675, 712), (575, 587, 588, 576), (484, 670, 657, 658, 627), (424, 631, 630, 625, 620, 619), (650, 628, 624, 622, 621, 609, 600, 599, 627, 646, 648, 663, 639), (715, 691, 690, 717), (499, 645, 671, 497), (717, 690, 682, 714), (714, 682, 680, 713), (559, 576, 577, 560), (604, 629, 626, 605), (586, 595, 596, 581, 580), (466, 479, 478, 458), (761, 433, 431, 759), (761, 762, 434, 433), (740, 742, 763, 427), (428, 429, 744, 743), (740, 427, 429, 428, 743, 748, 749, 750, 425, 752, 751, 755, 756, 754, 753, 747, 746, 745, 741), (434, 762, 763, 742), (432, 758, 757, 430), (338, 761, 759, 336), (336, 759, 757, 334), (334, 757, 758, 335), (481, 482, 483, 485, 484, 627, 599, 540, 478, 479, 486, 480), (487, 486, 479, 771, 770, 768, 769, 772, 773, 494, 492, 491, 490, 489, 488), (742, 740, 624, 628, 506, 507, 508, 509, 510, 511, 512, 513, 514), (766, 767, 772, 769), (764, 765, 768, 770), (767, 775, 773, 772), (765, 766, 769, 768), (764, 770, 771, 774), (435, 494, 773, 775), (479, 466, 774, 771), (764, 774, 466, 830, 827, 828, 825, 826, 822, 435, 775, 767, 766, 765), (437, 443, 442, 441, 435, 822, 821, 824, 823, 829, 837, 450, 449, 447, 446, 444, 439, 438, 436), (602, 605, 626, 550, 548, 549, 552), (551, 552, 549), (553, 552, 551), (553, 551, 477), (472, 477, 551), (321, 744, 429, 6), (335, 758, 760, 337), (337, 760, 456, 448, 25, 33), (49, 472, 551, 128), (738, 739, 688, 689), (707, 735, 736, 706), (706, 736, 737, 705), (734, 733, 686, 687), (739, 734, 687, 688), (732, 731, 684, 685), (733, 732, 685, 686), (704, 726, 735, 707), (731, 730, 683, 684), (701, 724, 725, 702), (702, 725, 727, 703), (709, 721, 697, 696), (721, 722, 698, 697), (722, 723, 699, 698), (699, 723, 724, 701), (703, 727, 726, 704), (729, 728, 679, 681), (730, 729, 681, 683), (738, 737, 792, 789), (714, 713, 787, 785), (723, 722, 802, 803), (739, 738, 789, 790), (717, 714, 785, 784), (724, 723, 803, 804), (736, 735, 797, 791), (715, 717, 784, 783), (726, 727, 800, 805), (737, 736, 791, 792), (718, 715, 783, 782), (728, 729, 807, 806), (733, 734, 794, 793), (719, 718, 782, 781), (729, 730, 798, 807), (734, 739, 790, 794), (720, 719, 781, 780), (731, 732, 796, 795), (711, 716, 778, 779), (732, 733, 793, 796), (716, 728, 806, 778), (735, 726, 805, 797), (710, 720, 780, 777), (730, 731, 795, 798), (709, 710, 777, 776), (725, 724, 804, 799), (712, 711, 779, 786), (727, 725, 799, 800), (713, 708, 788, 787), (721, 709, 776, 801), (708, 712, 786, 788), (722, 721, 801, 802), (792, 791, 823, 824), (782, 783, 815, 814), (806, 807, 839, 838), (793, 794, 826, 825), (781, 782, 814, 813), (807, 798, 830, 839), (794, 790, 822, 826), (780, 781, 813, 812), (795, 796, 828, 827), (779, 778, 810, 811), (796, 793, 825, 828), (778, 806, 838, 810), (797, 805, 837, 829), (777, 780, 812, 809), (798, 795, 827, 830), (776, 777, 809, 808), (799, 804, 836, 831), (786, 779, 811, 818), (800, 799, 831, 832), (787, 788, 820, 819), (801, 776, 808, 833), (788, 786, 818, 820), (802, 801, 833, 834), (789, 792, 824, 821), (785, 787, 819, 817), (803, 802, 834, 835), (790, 789, 821, 822), (784, 785, 817, 816), (804, 803, 835, 836), (791, 797, 829, 823), (783, 784, 816, 815), (805, 800, 832, 837), (656, 668, 637, 655, 642, 683, 681, 679, 678, 676, 675, 677, 680, 682, 690, 691, 692, 693, 694, 695, 696, 697, 698, 699, 701, 702, 703, 704, 707, 706, 705, 689, 688, 687, 686, 685, 684, 661, 659, 632, 633, 660, 644, 643, 674, 671, 645, 636, 635, 665, 652, 640, 653, 667, 700, 654, 666, 641, 673, 672, 664, 634, 662, 651, 649, 638, 647, 658, 657, 670, 669), (661, 684, 683, 642), (461, 462, 820, 818, 811, 810, 838, 839, 830, 466, 458, 465, 459, 460), (463, 464, 815, 816, 817, 819, 820, 462), (441, 498, 494, 435), (442, 501, 498, 441), (443, 522, 501, 442), (523, 522, 443, 437), (526, 524, 447, 449), (523, 437, 436, 496), (519, 451, 456, 423), (434, 742, 514, 515, 516, 517, 518, 520, 525, 521, 527, 528, 529, 530, 531, 519, 423, 432, 430, 431, 433), (758, 432, 423, 456, 760), (440, 445, 448, 456, 451, 457, 455, 454, 453, 452, 450, 837, 832, 831, 836), (463, 462, 840), (44, 467, 472, 49), (464, 463, 842), (40, 463, 840, 417), (39, 462, 461, 468, 45, 38), (426, 464, 842, 841), (22, 445, 440, 17), (339, 762, 761, 338), (440, 836, 835, 834, 833, 808, 809, 812, 813, 814, 815, 464, 426), (421, 844, 842, 419), (419, 842, 463, 40), (841, 842, 844, 843), (128, 551, 744, 321), (17, 440, 426, 841, 418, 3), (45, 468, 845, 422), (420, 843, 844, 421), (25, 448, 445, 22)])
me_citro6_50.use_remesh_preserve_volume = False
me_citro6_50.use_remesh_preserve_attributes = False
me_citro6_50.use_mirror_vertex_groups = False
me_citro6_50.update()

# ---- objects
ob_head = bpy.data.objects.new('Head', me_citro6_50)

# ---- transforms, parenting, visibility, modifiers, constraints
ob_head.location = (0.0, 0.0, 0.0)
ob_head.lineart.crease_threshold = 0.0

# ---- collection membership
col_collection_1.objects.link(ob_head)

# ---- scene / render settings (as saved in the file)
scene.frame_start = 1; scene.frame_end = 250; scene.frame_set(0)
scene.render.engine = 'BLENDER_EEVEE_NEXT'
scene.render.resolution_percentage = 50
scene.render.dither_intensity = 0.0
scene.cycles.use_denoising = False
scene.cycles.samples = 128
scene.cycles.sampling_pattern = 'TABULATED_SOBOL'
scene.cycles.use_adaptive_sampling = False
scene.cycles.use_light_tree = False
scene.cycles.blur_glossy = 0.0
scene.cycles.sample_clamp_indirect = 0.0
scene.view_settings.view_transform = 'Standard'
bpy.context.view_layer.update()

# ---- added for rendering (the .blend has no active camera and no usable light): camera, sun
cam_auto = bpy.data.cameras.new('AutoCamera')
cam_auto.lens = 50.0
cam_auto.sensor_width = 36.0
cam_auto.clip_end = 2098.56
ob_auto_camera = bpy.data.objects.new('AutoCamera', cam_auto)
scene.collection.objects.link(ob_auto_camera)
ob_auto_camera.location = (117.022, -143.492, 101.479)
ob_auto_camera.rotation_euler = (1.09748, -7.21219e-08, 0.694738)
scene.camera = ob_auto_camera
light_auto_sun = bpy.data.lights.new('AutoSun', 'SUN')
light_auto_sun.energy = 3.0
light_auto_sun.angle = 0.0523599
ob_auto_sun = bpy.data.objects.new('AutoSun', light_auto_sun)
scene.collection.objects.link(ob_auto_sun)
ob_auto_sun.rotation_euler = (0.872665, 0.174533, 0.523599)
bpy.context.view_layer.update()
